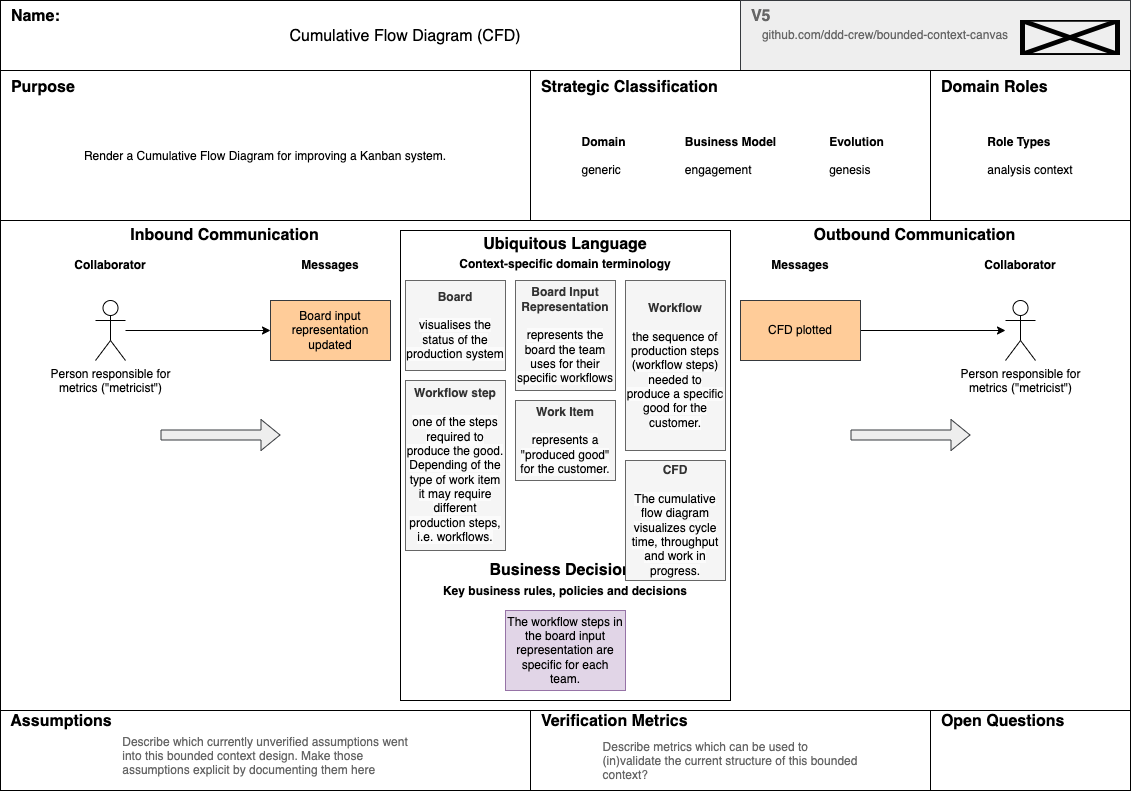

The diagram above was exported from draw.io. Its source (the exported page's mxGraphModel, read from the mxfile embedded in the PNG):
<mxGraphModel dx="874" dy="819" grid="1" gridSize="10" guides="1" tooltips="1" connect="1" arrows="1" fold="1" page="1" pageScale="1" pageWidth="1169" pageHeight="827" math="0" shadow="0">
  <root>
    <mxCell id="0" />
    <mxCell id="1" parent="0" />
    <mxCell id="2" value="" style="rounded=0;whiteSpace=wrap;html=1;" parent="1" vertex="1">
      <mxGeometry x="20" y="20" width="1130" height="790" as="geometry" />
    </mxCell>
    <mxCell id="3" value="&amp;nbsp; Name:&lt;br style=&quot;font-size: 16px;&quot;&gt;&lt;br style=&quot;font-size: 16px;&quot;&gt;&amp;nbsp;&amp;nbsp;" style="rounded=0;whiteSpace=wrap;html=1;align=left;fontSize=16;fontStyle=1" parent="1" vertex="1">
      <mxGeometry x="20" y="20" width="740" height="70" as="geometry" />
    </mxCell>
    <mxCell id="4" value="&amp;nbsp; V5&lt;br style=&quot;font-size: 16px;&quot;&gt;&lt;br&gt;&amp;nbsp;" style="rounded=0;whiteSpace=wrap;html=1;align=left;fontSize=16;fontStyle=1;fillColor=#eeeeee;strokeColor=#36393d;fontColor=#666666;" parent="1" vertex="1">
      <mxGeometry x="760" y="20" width="390" height="70" as="geometry" />
    </mxCell>
    <mxCell id="5" value="" style="shape=image;verticalLabelPosition=bottom;labelBackgroundColor=default;verticalAlign=top;aspect=fixed;imageAspect=0;image=https://mirrors.creativecommons.org/presskit/buttons/88x31/png/by.png;" parent="1" vertex="1">
      <mxGeometry x="1040" y="40" width="100" height="34.99" as="geometry" />
    </mxCell>
    <mxCell id="6" value="&amp;nbsp; Purpose&lt;br style=&quot;font-size: 16px;&quot;&gt;&lt;br style=&quot;font-size: 16px;&quot;&gt;&lt;br style=&quot;font-size: 16px;&quot;&gt;&lt;br style=&quot;font-size: 16px;&quot;&gt;&lt;br style=&quot;font-size: 16px;&quot;&gt;&lt;br style=&quot;font-size: 16px;&quot;&gt;&amp;nbsp;&amp;nbsp;" style="rounded=0;whiteSpace=wrap;html=1;align=left;fontSize=16;fontStyle=1" parent="1" vertex="1">
      <mxGeometry x="20" y="90" width="530" height="150" as="geometry" />
    </mxCell>
    <mxCell id="7" value="&amp;nbsp; Strategic Classification&lt;br style=&quot;font-size: 16px;&quot;&gt;&lt;br style=&quot;font-size: 16px;&quot;&gt;&lt;br style=&quot;font-size: 16px;&quot;&gt;&lt;br style=&quot;font-size: 16px;&quot;&gt;&lt;br style=&quot;font-size: 16px;&quot;&gt;&lt;br style=&quot;font-size: 16px;&quot;&gt;&amp;nbsp;&amp;nbsp;" style="rounded=0;whiteSpace=wrap;html=1;align=left;fontSize=16;fontStyle=1" parent="1" vertex="1">
      <mxGeometry x="550" y="90" width="400" height="150" as="geometry" />
    </mxCell>
    <mxCell id="8" value="&amp;nbsp; Domain Roles&lt;br style=&quot;font-size: 16px;&quot;&gt;&lt;br style=&quot;font-size: 16px;&quot;&gt;&lt;br style=&quot;font-size: 16px;&quot;&gt;&lt;br style=&quot;font-size: 16px;&quot;&gt;&lt;br style=&quot;font-size: 16px;&quot;&gt;&lt;br style=&quot;font-size: 16px;&quot;&gt;&amp;nbsp;&amp;nbsp;" style="rounded=0;whiteSpace=wrap;html=1;align=left;fontSize=16;fontStyle=1" parent="1" vertex="1">
      <mxGeometry x="950" y="90" width="200" height="150" as="geometry" />
    </mxCell>
    <mxCell id="10" value="&amp;nbsp; Assumptions&lt;br style=&quot;font-size: 16px;&quot;&gt;&lt;br&gt;&lt;br style=&quot;font-size: 16px;&quot;&gt;&amp;nbsp;&amp;nbsp;" style="rounded=0;whiteSpace=wrap;html=1;align=left;fontSize=16;fontStyle=1" parent="1" vertex="1">
      <mxGeometry x="20" y="730" width="530" height="80" as="geometry" />
    </mxCell>
    <mxCell id="11" value="&amp;nbsp; Verification Metrics&lt;br style=&quot;font-size: 16px;&quot;&gt;&lt;br&gt;&lt;br style=&quot;font-size: 16px;&quot;&gt;&amp;nbsp;&amp;nbsp;" style="rounded=0;whiteSpace=wrap;html=1;align=left;fontSize=16;fontStyle=1" parent="1" vertex="1">
      <mxGeometry x="550" y="730" width="400" height="80" as="geometry" />
    </mxCell>
    <mxCell id="12" value="&amp;nbsp; Open Questions&lt;br style=&quot;font-size: 16px;&quot;&gt;&lt;br style=&quot;font-size: 16px;&quot;&gt;&lt;br style=&quot;font-size: 16px;&quot;&gt;&amp;nbsp;&amp;nbsp;" style="rounded=0;whiteSpace=wrap;html=1;align=left;fontSize=16;fontStyle=1" parent="1" vertex="1">
      <mxGeometry x="950" y="730" width="200" height="80" as="geometry" />
    </mxCell>
    <mxCell id="13" value="&amp;nbsp; Inbound Communication" style="text;html=1;strokeColor=none;fillColor=none;align=center;verticalAlign=middle;whiteSpace=wrap;rounded=0;fontStyle=1;fontSize=16;" parent="1" vertex="1">
      <mxGeometry x="20" y="240" width="440" height="30" as="geometry" />
    </mxCell>
    <mxCell id="14" value="&amp;nbsp; Outbound Communication" style="text;html=1;strokeColor=none;fillColor=none;align=center;verticalAlign=middle;whiteSpace=wrap;rounded=0;fontStyle=1;fontSize=16;" parent="1" vertex="1">
      <mxGeometry x="710" y="240" width="440" height="30" as="geometry" />
    </mxCell>
    <mxCell id="35" value="&lt;div style=&quot;&quot;&gt;&lt;span style=&quot;background-color: initial;&quot;&gt;Ubiquitous Language&lt;/span&gt;&lt;/div&gt;&lt;font style=&quot;font-size: 12px;&quot;&gt;Context-specific domain terminology&lt;/font&gt;&lt;br style=&quot;font-size: 16px;&quot;&gt;&lt;br style=&quot;font-size: 16px;&quot;&gt;&lt;br style=&quot;font-size: 16px;&quot;&gt;&lt;br style=&quot;font-size: 16px;&quot;&gt;&lt;br style=&quot;font-size: 16px;&quot;&gt;&lt;br style=&quot;font-size: 16px;&quot;&gt;&lt;br style=&quot;font-size: 16px;&quot;&gt;&lt;br&gt;&lt;br&gt;&lt;br&gt;&lt;br&gt;&lt;br&gt;&lt;br&gt;&lt;br&gt;&lt;br&gt;&lt;br style=&quot;font-size: 16px;&quot;&gt;Business Decisions&lt;br&gt;&lt;font style=&quot;font-size: 12px;&quot;&gt;Key business rules, policies and decisions&lt;/font&gt;&lt;br style=&quot;font-size: 16px;&quot;&gt;&lt;br style=&quot;font-size: 16px;&quot;&gt;&lt;br style=&quot;font-size: 16px;&quot;&gt;&lt;br style=&quot;font-size: 16px;&quot;&gt;&lt;br style=&quot;font-size: 16px;&quot;&gt;&amp;nbsp;&amp;nbsp;" style="rounded=0;whiteSpace=wrap;html=1;align=center;fontSize=16;fontStyle=1" parent="1" vertex="1">
      <mxGeometry x="420" y="250" width="330" height="470" as="geometry" />
    </mxCell>
    <mxCell id="36" value="&lt;span style=&quot;text-align: left;&quot;&gt;&lt;font style=&quot;font-size: 12px;&quot;&gt;github.com/ddd-crew/bounded-context-canvas&lt;/font&gt;&lt;/span&gt;" style="text;html=1;strokeColor=none;fillColor=none;align=center;verticalAlign=middle;whiteSpace=wrap;rounded=0;fontSize=12;fontStyle=0;fontColor=#666666;" parent="1" vertex="1">
      <mxGeometry x="770" y="40" width="270" height="30" as="geometry" />
    </mxCell>
    <mxCell id="37" value="&lt;p style=&quot;margin: 0px; font-variant-numeric: normal; font-variant-east-asian: normal; font-variant-alternates: normal; font-kerning: auto; font-optical-sizing: auto; font-feature-settings: normal; font-variation-settings: normal; font-stretch: normal; line-height: normal; text-align: start;&quot; class=&quot;p1&quot;&gt;&lt;font color=&quot;#000000&quot;&gt;Render a Cumulative Flow Diagram for improving a Kanban system.&lt;/font&gt;&lt;/p&gt;" style="text;html=1;strokeColor=none;fillColor=none;align=center;verticalAlign=middle;whiteSpace=wrap;rounded=0;fontSize=12;fontStyle=0;fontColor=#666666;" parent="1" vertex="1">
      <mxGeometry x="30" y="120" width="510" height="110" as="geometry" />
    </mxCell>
    <mxCell id="40" value="&lt;p style=&quot;margin: 0px; font-variant-numeric: normal; font-variant-east-asian: normal; font-variant-alternates: normal; font-kerning: auto; font-optical-sizing: auto; font-feature-settings: normal; font-variation-settings: normal; font-stretch: normal; line-height: normal; text-align: start; font-size: 16px;&quot; class=&quot;p1&quot;&gt;&lt;font style=&quot;font-size: 16px;&quot;&gt;Cumulative Flow Diagram (CFD)&lt;/font&gt;&lt;/p&gt;" style="text;html=1;strokeColor=none;fillColor=none;align=center;verticalAlign=middle;whiteSpace=wrap;rounded=0;fontSize=16;fontStyle=0;fontColor=#000000;" parent="1" vertex="1">
      <mxGeometry x="90" y="20" width="670" height="70" as="geometry" />
    </mxCell>
    <mxCell id="39" value="&lt;p style=&quot;margin: 0px; font-variant-numeric: normal; font-variant-east-asian: normal; font-variant-alternates: normal; font-kerning: auto; font-optical-sizing: auto; font-feature-settings: normal; font-variation-settings: normal; font-stretch: normal; line-height: normal; text-align: start;&quot; class=&quot;p1&quot;&gt;&lt;font&gt;&lt;b&gt;Domain&lt;/b&gt;&lt;/font&gt;&lt;/p&gt;&lt;p style=&quot;margin: 0px; font-variant-numeric: normal; font-variant-east-asian: normal; font-variant-alternates: normal; font-kerning: auto; font-optical-sizing: auto; font-feature-settings: normal; font-variation-settings: normal; font-stretch: normal; line-height: normal; text-align: start;&quot; class=&quot;p1&quot;&gt;&lt;font&gt;&lt;br&gt;&lt;/font&gt;&lt;/p&gt;&lt;p style=&quot;margin: 0px; font-variant-numeric: normal; font-variant-east-asian: normal; font-variant-alternates: normal; font-kerning: auto; font-optical-sizing: auto; font-feature-settings: normal; font-variation-settings: normal; font-stretch: normal; line-height: normal; text-align: start;&quot; class=&quot;p1&quot;&gt;&lt;span style=&quot;background-color: initial;&quot;&gt;generic&lt;/span&gt;&lt;/p&gt;" style="text;html=1;strokeColor=none;fillColor=none;align=center;verticalAlign=middle;whiteSpace=wrap;rounded=0;fontSize=12;fontStyle=0;fontColor=#000000;" parent="1" vertex="1">
      <mxGeometry x="560" y="120" width="126.66666666666667" height="110" as="geometry" />
    </mxCell>
    <mxCell id="41" value="&lt;p style=&quot;margin: 0px; font-variant-numeric: normal; font-variant-east-asian: normal; font-variant-alternates: normal; font-kerning: auto; font-optical-sizing: auto; font-feature-settings: normal; font-variation-settings: normal; font-stretch: normal; line-height: normal; text-align: start;&quot; class=&quot;p1&quot;&gt;&lt;font&gt;&lt;b&gt;Business Model&lt;/b&gt;&lt;/font&gt;&lt;/p&gt;&lt;p style=&quot;margin: 0px; font-variant-numeric: normal; font-variant-east-asian: normal; font-variant-alternates: normal; font-kerning: auto; font-optical-sizing: auto; font-feature-settings: normal; font-variation-settings: normal; font-stretch: normal; line-height: normal; text-align: start;&quot; class=&quot;p1&quot;&gt;&lt;font&gt;&lt;br&gt;&lt;/font&gt;&lt;/p&gt;&lt;p style=&quot;margin: 0px; font-variant-numeric: normal; font-variant-east-asian: normal; font-variant-alternates: normal; font-kerning: auto; font-optical-sizing: auto; font-feature-settings: normal; font-variation-settings: normal; font-stretch: normal; line-height: normal; text-align: start;&quot; class=&quot;p1&quot;&gt;&lt;span style=&quot;background-color: initial;&quot;&gt;engagement&lt;/span&gt;&lt;/p&gt;" style="text;html=1;strokeColor=none;fillColor=none;align=center;verticalAlign=middle;whiteSpace=wrap;rounded=0;fontSize=12;fontStyle=0;fontColor=#000000;" parent="1" vertex="1">
      <mxGeometry x="686.6666666666666" y="120" width="126.66666666666667" height="110" as="geometry" />
    </mxCell>
    <mxCell id="42" value="&lt;p style=&quot;margin: 0px; font-variant-numeric: normal; font-variant-east-asian: normal; font-variant-alternates: normal; font-kerning: auto; font-optical-sizing: auto; font-feature-settings: normal; font-variation-settings: normal; font-stretch: normal; line-height: normal; text-align: start;&quot; class=&quot;p1&quot;&gt;&lt;font&gt;&lt;b&gt;Evolution&lt;/b&gt;&lt;/font&gt;&lt;/p&gt;&lt;p style=&quot;margin: 0px; font-variant-numeric: normal; font-variant-east-asian: normal; font-variant-alternates: normal; font-kerning: auto; font-optical-sizing: auto; font-feature-settings: normal; font-variation-settings: normal; font-stretch: normal; line-height: normal; text-align: start;&quot; class=&quot;p1&quot;&gt;&lt;font&gt;&lt;br&gt;&lt;/font&gt;&lt;/p&gt;&lt;p style=&quot;margin: 0px; font-variant-numeric: normal; font-variant-east-asian: normal; font-variant-alternates: normal; font-kerning: auto; font-optical-sizing: auto; font-feature-settings: normal; font-variation-settings: normal; font-stretch: normal; line-height: normal; text-align: start;&quot; class=&quot;p1&quot;&gt;&lt;font&gt;genesis&lt;/font&gt;&lt;/p&gt;" style="text;html=1;strokeColor=none;fillColor=none;align=center;verticalAlign=middle;whiteSpace=wrap;rounded=0;fontSize=12;fontStyle=0;fontColor=#000000;" parent="1" vertex="1">
      <mxGeometry x="813.3333333333334" y="120" width="126.66666666666667" height="110" as="geometry" />
    </mxCell>
    <mxCell id="45" value="&lt;p style=&quot;margin: 0px; font-variant-numeric: normal; font-variant-east-asian: normal; font-variant-alternates: normal; font-kerning: auto; font-optical-sizing: auto; font-feature-settings: normal; font-variation-settings: normal; font-stretch: normal; line-height: normal; text-align: start;&quot; class=&quot;p1&quot;&gt;&lt;font&gt;&lt;b&gt;Role Types&lt;/b&gt;&lt;/font&gt;&lt;/p&gt;&lt;p style=&quot;margin: 0px; font-variant-numeric: normal; font-variant-east-asian: normal; font-variant-alternates: normal; font-kerning: auto; font-optical-sizing: auto; font-feature-settings: normal; font-variation-settings: normal; font-stretch: normal; line-height: normal; text-align: start;&quot; class=&quot;p1&quot;&gt;&lt;font&gt;&lt;br&gt;&lt;/font&gt;&lt;/p&gt;&lt;p style=&quot;margin: 0px; font-variant-numeric: normal; font-variant-east-asian: normal; font-variant-alternates: normal; font-kerning: auto; font-optical-sizing: auto; font-feature-settings: normal; font-variation-settings: normal; font-stretch: normal; line-height: normal; text-align: start;&quot; class=&quot;p1&quot;&gt;&lt;span style=&quot;background-color: initial;&quot;&gt;analysis context&lt;/span&gt;&lt;br&gt;&lt;/p&gt;" style="text;html=1;strokeColor=none;fillColor=none;align=center;verticalAlign=middle;whiteSpace=wrap;rounded=0;fontSize=12;fontStyle=0;fontColor=#000000;" parent="1" vertex="1">
      <mxGeometry x="960" y="120" width="180" height="110" as="geometry" />
    </mxCell>
    <mxCell id="49" value="Collaborator" style="text;html=1;strokeColor=none;fillColor=none;align=center;verticalAlign=middle;whiteSpace=wrap;rounded=0;fontStyle=1;fontSize=12;" parent="1" vertex="1">
      <mxGeometry x="930" y="270" width="220" height="30" as="geometry" />
    </mxCell>
    <mxCell id="50" value="Messages" style="text;html=1;strokeColor=none;fillColor=none;align=center;verticalAlign=middle;whiteSpace=wrap;rounded=0;fontStyle=1;fontSize=12;" parent="1" vertex="1">
      <mxGeometry x="710" y="270" width="220" height="30" as="geometry" />
    </mxCell>
    <mxCell id="47" value="Collaborator" style="text;html=1;strokeColor=none;fillColor=none;align=center;verticalAlign=middle;whiteSpace=wrap;rounded=0;fontStyle=1;fontSize=12;" parent="1" vertex="1">
      <mxGeometry x="20" y="270" width="220.00000000000003" height="30" as="geometry" />
    </mxCell>
    <mxCell id="48" value="Messages" style="text;html=1;strokeColor=none;fillColor=none;align=center;verticalAlign=middle;whiteSpace=wrap;rounded=0;fontStyle=1;fontSize=12;" parent="1" vertex="1">
      <mxGeometry x="240.00000000000003" y="270" width="220.00000000000003" height="30" as="geometry" />
    </mxCell>
    <mxCell id="58" value="" style="shape=flexArrow;endArrow=classic;html=1;rounded=0;fontSize=12;fontColor=#FFFFFF;fillColor=#eeeeee;strokeColor=#36393d;" parent="1" edge="1">
      <mxGeometry width="50" height="50" relative="1" as="geometry">
        <mxPoint x="180" y="454.5" as="sourcePoint" />
        <mxPoint x="300" y="454.5" as="targetPoint" />
      </mxGeometry>
    </mxCell>
    <mxCell id="59" value="" style="shape=flexArrow;endArrow=classic;html=1;rounded=0;fontSize=12;fontColor=#FFFFFF;fillColor=#eeeeee;strokeColor=#36393d;" parent="1" edge="1">
      <mxGeometry width="50" height="50" relative="1" as="geometry">
        <mxPoint x="870" y="454.5" as="sourcePoint" />
        <mxPoint x="990" y="454.5" as="targetPoint" />
      </mxGeometry>
    </mxCell>
    <mxCell id="60" value="&lt;p style=&quot;margin: 0px; font-variant-numeric: normal; font-variant-east-asian: normal; font-variant-alternates: normal; font-kerning: auto; font-optical-sizing: auto; font-feature-settings: normal; font-variation-settings: normal; font-stretch: normal; line-height: normal; text-align: start;&quot; class=&quot;p1&quot;&gt;&lt;font&gt;Describe which currently unverified assumptions went&lt;/font&gt;&lt;/p&gt;&lt;p style=&quot;margin: 0px; font-variant-numeric: normal; font-variant-east-asian: normal; font-variant-alternates: normal; font-kerning: auto; font-optical-sizing: auto; font-feature-settings: normal; font-variation-settings: normal; font-stretch: normal; line-height: normal; text-align: start;&quot; class=&quot;p1&quot;&gt;&lt;font&gt;into this bounded context design. Make those&lt;/font&gt;&lt;/p&gt;&lt;p style=&quot;margin: 0px; font-variant-numeric: normal; font-variant-east-asian: normal; font-variant-alternates: normal; font-kerning: auto; font-optical-sizing: auto; font-feature-settings: normal; font-variation-settings: normal; font-stretch: normal; line-height: normal; text-align: start;&quot; class=&quot;p1&quot;&gt;&lt;font&gt;assumptions explicit by documenting them here&lt;/font&gt;&lt;/p&gt;" style="text;html=1;strokeColor=none;fillColor=none;align=center;verticalAlign=middle;whiteSpace=wrap;rounded=0;fontSize=12;fontStyle=0;fontColor=#666666;" parent="1" vertex="1">
      <mxGeometry x="30" y="750" width="510" height="50" as="geometry" />
    </mxCell>
    <mxCell id="61" value="&lt;p style=&quot;margin: 0px; font-variant-numeric: normal; font-variant-east-asian: normal; font-variant-alternates: normal; font-kerning: auto; font-optical-sizing: auto; font-feature-settings: normal; font-variation-settings: normal; font-stretch: normal; line-height: normal; text-align: start;&quot; class=&quot;p1&quot;&gt;&lt;font&gt;Describe metrics which can be used to&lt;/font&gt;&lt;/p&gt;&lt;p style=&quot;margin: 0px; font-variant-numeric: normal; font-variant-east-asian: normal; font-variant-alternates: normal; font-kerning: auto; font-optical-sizing: auto; font-feature-settings: normal; font-variation-settings: normal; font-stretch: normal; line-height: normal; text-align: start;&quot; class=&quot;p1&quot;&gt;&lt;font&gt;(in)validate the current structure of this bounded&lt;/font&gt;&lt;/p&gt;&lt;p style=&quot;margin: 0px; font-variant-numeric: normal; font-variant-east-asian: normal; font-variant-alternates: normal; font-kerning: auto; font-optical-sizing: auto; font-feature-settings: normal; font-variation-settings: normal; font-stretch: normal; line-height: normal; text-align: start;&quot; class=&quot;p1&quot;&gt;&lt;font&gt;context?&lt;/font&gt;&lt;/p&gt;" style="text;html=1;strokeColor=none;fillColor=none;align=center;verticalAlign=middle;whiteSpace=wrap;rounded=0;fontSize=12;fontStyle=0;fontColor=#666666;" parent="1" vertex="1">
      <mxGeometry x="560" y="760" width="380" height="40" as="geometry" />
    </mxCell>
    <mxCell id="71" style="edgeStyle=orthogonalEdgeStyle;rounded=0;orthogonalLoop=1;jettySize=auto;html=1;fontSize=12;fontColor=#000000;" parent="1" source="64" target="65" edge="1">
      <mxGeometry relative="1" as="geometry" />
    </mxCell>
    <mxCell id="64" value="Person responsible for&lt;br&gt;metrics (&quot;metricist&quot;)" style="shape=umlActor;verticalLabelPosition=bottom;verticalAlign=top;html=1;outlineConnect=0;fontSize=12;fontColor=#000000;" parent="1" vertex="1">
      <mxGeometry x="115" y="320" width="30" height="60" as="geometry" />
    </mxCell>
    <mxCell id="65" value="Board input representation updated" style="rounded=0;whiteSpace=wrap;html=1;fontSize=12;fillColor=#ffcc99;strokeColor=#36393d;" parent="1" vertex="1">
      <mxGeometry x="290" y="320" width="120" height="60" as="geometry" />
    </mxCell>
    <mxCell id="70" style="edgeStyle=orthogonalEdgeStyle;rounded=0;orthogonalLoop=1;jettySize=auto;html=1;fontSize=12;fontColor=#000000;" parent="1" source="68" target="69" edge="1">
      <mxGeometry relative="1" as="geometry" />
    </mxCell>
    <mxCell id="68" value="CFD plotted" style="rounded=0;whiteSpace=wrap;html=1;fontSize=12;fillColor=#ffcc99;strokeColor=#36393d;" parent="1" vertex="1">
      <mxGeometry x="760" y="320" width="120" height="60" as="geometry" />
    </mxCell>
    <mxCell id="69" value="Person responsible for&lt;br&gt;metrics (&quot;metricist&quot;)" style="shape=umlActor;verticalLabelPosition=bottom;verticalAlign=top;html=1;outlineConnect=0;fontSize=12;fontColor=#000000;" parent="1" vertex="1">
      <mxGeometry x="1025" y="320" width="30" height="60" as="geometry" />
    </mxCell>
    <mxCell id="73" value="The workflow steps in the board input representation are specific for each team." style="rounded=0;whiteSpace=wrap;html=1;fontSize=12;fillColor=#e1d5e7;strokeColor=#9673a6;" parent="1" vertex="1">
      <mxGeometry x="525" y="630" width="120" height="80" as="geometry" />
    </mxCell>
    <mxCell id="74" value="&lt;b&gt;Workflow step&lt;/b&gt;&lt;br&gt;&lt;br&gt;&lt;span style=&quot;color: rgb(0, 0, 0); text-align: left; background-color: rgb(251, 251, 251);&quot;&gt;one of the steps required to produce the good. Depending of the type of work item it may require different production steps, i.e. workflows.&lt;/span&gt;" style="rounded=0;whiteSpace=wrap;html=1;fontSize=12;fillColor=#f5f5f5;strokeColor=#666666;fontColor=#333333;" parent="1" vertex="1">
      <mxGeometry x="425" y="400" width="100" height="170" as="geometry" />
    </mxCell>
    <mxCell id="75" value="&lt;b&gt;Work Item&lt;/b&gt;&lt;br&gt;&lt;br&gt;&lt;span style=&quot;color: rgb(0, 0, 0); text-align: left; background-color: rgb(251, 251, 251);&quot;&gt;represents a &quot;produced good&quot; for the customer.&lt;/span&gt;" style="rounded=0;whiteSpace=wrap;html=1;fontSize=12;fillColor=#f5f5f5;strokeColor=#666666;fontColor=#333333;" parent="1" vertex="1">
      <mxGeometry x="535" y="420" width="100" height="80" as="geometry" />
    </mxCell>
    <mxCell id="77" value="&lt;b&gt;Board Input Representation&lt;br&gt;&lt;/b&gt;&lt;span style=&quot;color: rgb(0, 0, 0); text-align: left; background-color: rgb(251, 251, 251);&quot;&gt;&lt;br&gt;represents the board the team uses for their specific workflows&lt;br&gt;&lt;/span&gt;" style="rounded=0;whiteSpace=wrap;html=1;fontSize=12;fillColor=#f5f5f5;strokeColor=#666666;fontColor=#333333;" vertex="1" parent="1">
      <mxGeometry x="535" y="300" width="100" height="110" as="geometry" />
    </mxCell>
    <mxCell id="78" value="&lt;b&gt;CFD&lt;br&gt;&lt;/b&gt;&lt;span style=&quot;color: rgb(0, 0, 0); text-align: left; background-color: rgb(251, 251, 251);&quot;&gt;&lt;br&gt;The cumulative flow diagram visualizes cycle time, throughput and work in progress.&lt;/span&gt;" style="rounded=0;whiteSpace=wrap;html=1;fontSize=12;fillColor=#f5f5f5;strokeColor=#666666;fontColor=#333333;" vertex="1" parent="1">
      <mxGeometry x="645" y="480" width="100" height="120" as="geometry" />
    </mxCell>
    <mxCell id="79" value="&lt;b&gt;Board&lt;br&gt;&lt;/b&gt;&lt;span style=&quot;color: rgb(0, 0, 0); text-align: left; background-color: rgb(251, 251, 251);&quot;&gt;&lt;br&gt;visualises the status of the production system&lt;/span&gt;" style="rounded=0;whiteSpace=wrap;html=1;fontSize=12;fillColor=#f5f5f5;strokeColor=#666666;fontColor=#333333;" vertex="1" parent="1">
      <mxGeometry x="425" y="300" width="100" height="90" as="geometry" />
    </mxCell>
    <mxCell id="80" value="&lt;b&gt;Workflow&lt;br&gt;&lt;/b&gt;&lt;span style=&quot;color: rgb(0, 0, 0); text-align: left; background-color: rgb(251, 251, 251);&quot;&gt;&lt;br&gt;the sequence of production steps (workflow steps) needed to produce a specific good for the customer.&lt;br&gt;&lt;/span&gt;" style="rounded=0;whiteSpace=wrap;html=1;fontSize=12;fillColor=#f5f5f5;strokeColor=#666666;fontColor=#333333;" vertex="1" parent="1">
      <mxGeometry x="645" y="300" width="100" height="170" as="geometry" />
    </mxCell>
  </root>
</mxGraphModel>